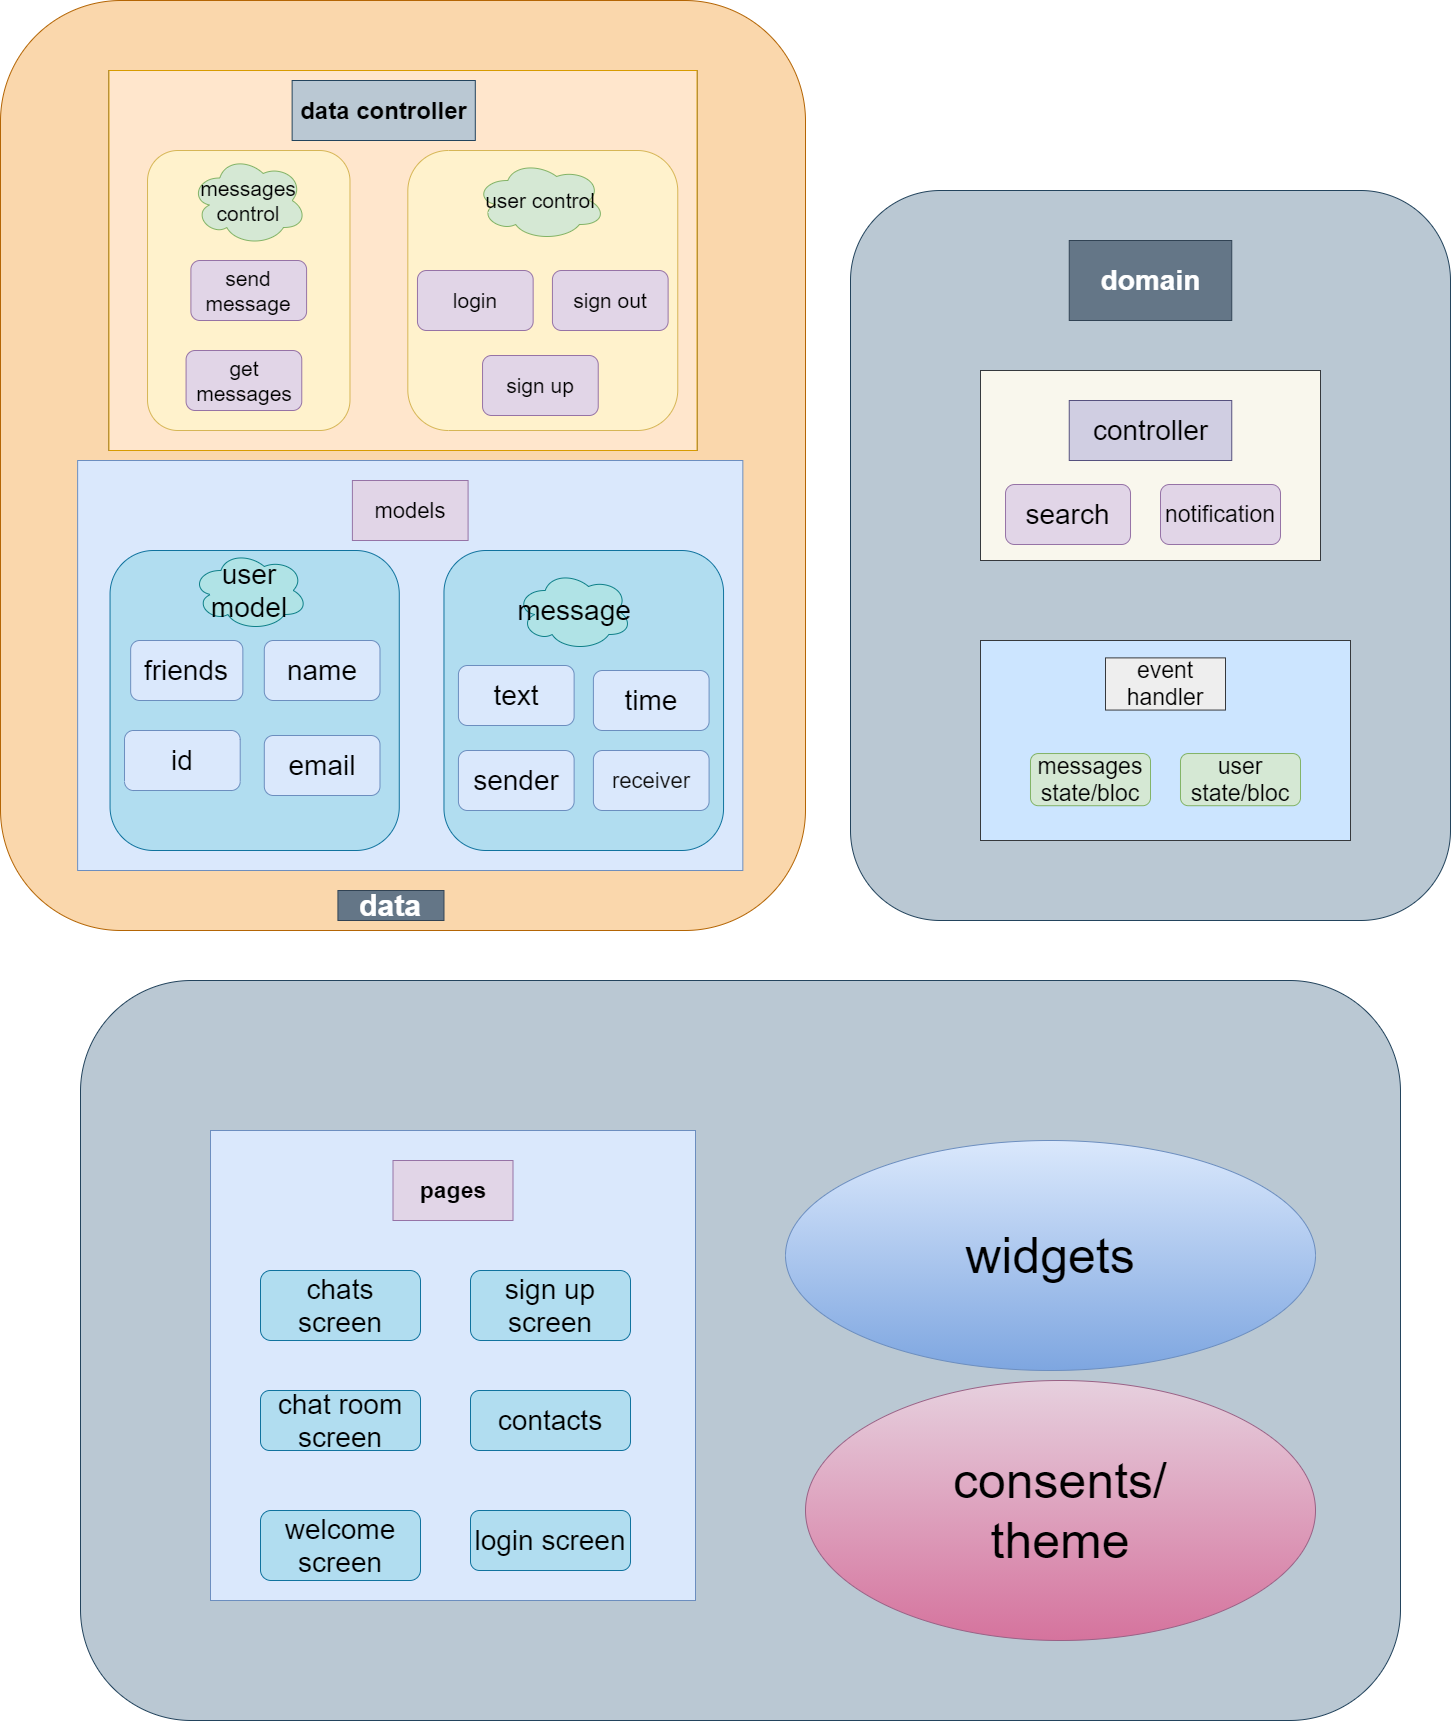

The diagram above was exported from draw.io. Its source (the exported page's mxGraphModel, read from the mxfile embedded in the PNG):
<mxGraphModel dx="782" dy="-401" grid="1" gridSize="10" guides="1" tooltips="1" connect="1" arrows="1" fold="1" page="1" pageScale="1" pageWidth="1400" pageHeight="850" math="0" shadow="0">
  <root>
    <mxCell id="0" />
    <mxCell id="1" parent="0" />
    <mxCell id="l35D20b27-D4FHs3Wq07-240" value="" style="rounded=1;whiteSpace=wrap;html=1;fontSize=28;fillColor=#bac8d3;strokeColor=#23445d;" parent="1" vertex="1">
      <mxGeometry x="1260" y="2620" width="1320" height="740" as="geometry" />
    </mxCell>
    <mxCell id="l35D20b27-D4FHs3Wq07-253" value="&lt;font style=&quot;font-size: 50px&quot;&gt;widgets&lt;/font&gt;" style="ellipse;whiteSpace=wrap;html=1;rounded=0;fontSize=28;gradientColor=#7ea6e0;fillColor=#dae8fc;strokeColor=#6c8ebf;" parent="1" vertex="1">
      <mxGeometry x="1965" y="2780" width="530" height="230" as="geometry" />
    </mxCell>
    <mxCell id="l35D20b27-D4FHs3Wq07-257" value="&lt;font style=&quot;font-size: 50px&quot;&gt;consents/&lt;br&gt;theme&lt;br&gt;&lt;/font&gt;" style="ellipse;whiteSpace=wrap;html=1;rounded=0;fontSize=28;gradientColor=#d5739d;fillColor=#e6d0de;strokeColor=#996185;" parent="1" vertex="1">
      <mxGeometry x="1985" y="3020" width="510" height="260" as="geometry" />
    </mxCell>
    <mxCell id="9SxiSuwMM_fq8yhYW4Kn-43" value="" style="group" parent="1" vertex="1" connectable="0">
      <mxGeometry x="1180" y="1640" width="805" height="930" as="geometry" />
    </mxCell>
    <mxCell id="OuLZB2s8WMfRfP95M2wo-8" value="" style="rounded=1;whiteSpace=wrap;html=1;fontSize=28;fillColor=#fad7ac;strokeColor=#b46504;" parent="9SxiSuwMM_fq8yhYW4Kn-43" vertex="1">
      <mxGeometry width="804.9999999999999" height="930" as="geometry" />
    </mxCell>
    <mxCell id="OuLZB2s8WMfRfP95M2wo-48" value="&lt;h1 style=&quot;font-size: 30px;&quot;&gt;data&lt;/h1&gt;" style="rounded=0;whiteSpace=wrap;html=1;fontSize=30;fillColor=#647687;strokeColor=#314354;fontColor=#ffffff;fontStyle=1" parent="9SxiSuwMM_fq8yhYW4Kn-43" vertex="1">
      <mxGeometry x="337.4251497005988" y="890" width="106.04790419161674" height="30" as="geometry" />
    </mxCell>
    <mxCell id="9SxiSuwMM_fq8yhYW4Kn-7" value="" style="whiteSpace=wrap;html=1;rounded=0;fontSize=22;fillColor=#dae8fc;strokeColor=#6c8ebf;" parent="9SxiSuwMM_fq8yhYW4Kn-43" vertex="1">
      <mxGeometry x="77.12574850299399" y="460" width="665.2095808383232" height="410" as="geometry" />
    </mxCell>
    <mxCell id="9SxiSuwMM_fq8yhYW4Kn-8" value="" style="rounded=1;whiteSpace=wrap;html=1;fontSize=28;fillColor=#b1ddf0;strokeColor=#10739e;" parent="9SxiSuwMM_fq8yhYW4Kn-43" vertex="1">
      <mxGeometry x="109.54748502994023" y="550" width="289.2215568862275" height="300" as="geometry" />
    </mxCell>
    <mxCell id="9SxiSuwMM_fq8yhYW4Kn-9" value="name" style="rounded=1;whiteSpace=wrap;html=1;fontSize=28;fillColor=#dae8fc;strokeColor=#6c8ebf;" parent="9SxiSuwMM_fq8yhYW4Kn-43" vertex="1">
      <mxGeometry x="263.7989820359282" y="640" width="115.68862275449099" height="60" as="geometry" />
    </mxCell>
    <mxCell id="9SxiSuwMM_fq8yhYW4Kn-10" value="email" style="rounded=1;whiteSpace=wrap;html=1;fontSize=28;fillColor=#dae8fc;strokeColor=#6c8ebf;" parent="9SxiSuwMM_fq8yhYW4Kn-43" vertex="1">
      <mxGeometry x="263.7989820359282" y="735" width="115.68862275449099" height="60" as="geometry" />
    </mxCell>
    <mxCell id="9SxiSuwMM_fq8yhYW4Kn-11" value="id" style="rounded=1;whiteSpace=wrap;html=1;fontSize=28;fillColor=#dae8fc;strokeColor=#6c8ebf;" parent="9SxiSuwMM_fq8yhYW4Kn-43" vertex="1">
      <mxGeometry x="124.00856287425161" y="730" width="115.68862275449099" height="60" as="geometry" />
    </mxCell>
    <mxCell id="9SxiSuwMM_fq8yhYW4Kn-12" value="friends" style="rounded=1;whiteSpace=wrap;html=1;fontSize=28;fillColor=#dae8fc;strokeColor=#6c8ebf;" parent="9SxiSuwMM_fq8yhYW4Kn-43" vertex="1">
      <mxGeometry x="130.15934131736546" y="640" width="112.18904191616767" height="60" as="geometry" />
    </mxCell>
    <mxCell id="9SxiSuwMM_fq8yhYW4Kn-17" value="&lt;span style=&quot;font-size: 28px;&quot;&gt;user&lt;br style=&quot;font-size: 28px;&quot;&gt;model&lt;br style=&quot;font-size: 28px;&quot;&gt;&lt;/span&gt;" style="ellipse;shape=cloud;whiteSpace=wrap;html=1;fontSize=28;fillColor=#b0e3e6;strokeColor=#0e8088;" parent="9SxiSuwMM_fq8yhYW4Kn-43" vertex="1">
      <mxGeometry x="191.4935928143713" y="550" width="115.68862275449099" height="80" as="geometry" />
    </mxCell>
    <mxCell id="9SxiSuwMM_fq8yhYW4Kn-20" value="models" style="rounded=0;whiteSpace=wrap;html=1;fontSize=22;fillColor=#e1d5e7;strokeColor=#9673a6;" parent="9SxiSuwMM_fq8yhYW4Kn-43" vertex="1">
      <mxGeometry x="351.895868263473" y="480" width="115.68862275449099" height="60" as="geometry" />
    </mxCell>
    <mxCell id="9SxiSuwMM_fq8yhYW4Kn-27" value="" style="group" parent="9SxiSuwMM_fq8yhYW4Kn-43" vertex="1" connectable="0">
      <mxGeometry x="443.4730538922155" y="550" width="279.58083832335325" height="300" as="geometry" />
    </mxCell>
    <mxCell id="9SxiSuwMM_fq8yhYW4Kn-13" value="" style="rounded=1;whiteSpace=wrap;html=1;fontSize=28;fillColor=#b1ddf0;strokeColor=#10739e;" parent="9SxiSuwMM_fq8yhYW4Kn-27" vertex="1">
      <mxGeometry width="279.58083832335325" height="300" as="geometry" />
    </mxCell>
    <mxCell id="9SxiSuwMM_fq8yhYW4Kn-14" value="text" style="rounded=1;whiteSpace=wrap;html=1;fontSize=28;fillColor=#dae8fc;strokeColor=#6c8ebf;" parent="9SxiSuwMM_fq8yhYW4Kn-27" vertex="1">
      <mxGeometry x="14.461077844311374" y="115" width="115.68862275449099" height="60" as="geometry" />
    </mxCell>
    <mxCell id="9SxiSuwMM_fq8yhYW4Kn-15" value="sender" style="rounded=1;whiteSpace=wrap;html=1;fontSize=28;fillColor=#dae8fc;strokeColor=#6c8ebf;" parent="9SxiSuwMM_fq8yhYW4Kn-27" vertex="1">
      <mxGeometry x="14.461077844311374" y="200" width="115.68862275449099" height="60" as="geometry" />
    </mxCell>
    <mxCell id="9SxiSuwMM_fq8yhYW4Kn-16" value="time" style="rounded=1;whiteSpace=wrap;html=1;fontSize=28;fillColor=#dae8fc;strokeColor=#6c8ebf;" parent="9SxiSuwMM_fq8yhYW4Kn-27" vertex="1">
      <mxGeometry x="149.43113772455087" y="120" width="115.68862275449099" height="60" as="geometry" />
    </mxCell>
    <mxCell id="9SxiSuwMM_fq8yhYW4Kn-18" value="&lt;span style=&quot;font-size: 28px;&quot;&gt;message&lt;/span&gt;" style="ellipse;shape=cloud;whiteSpace=wrap;html=1;fontSize=28;fillColor=#b0e3e6;strokeColor=#0e8088;" parent="9SxiSuwMM_fq8yhYW4Kn-27" vertex="1">
      <mxGeometry x="72.30538922155665" y="20" width="115.68862275449099" height="80" as="geometry" />
    </mxCell>
    <mxCell id="9SxiSuwMM_fq8yhYW4Kn-19" value="&lt;font color=&quot;#0f0f0f&quot;&gt;receiver&lt;/font&gt;" style="rounded=1;whiteSpace=wrap;html=1;fontSize=22;fillColor=#dae8fc;strokeColor=#6c8ebf;" parent="9SxiSuwMM_fq8yhYW4Kn-27" vertex="1">
      <mxGeometry x="149.43113772455087" y="200" width="115.68862275449099" height="60" as="geometry" />
    </mxCell>
    <mxCell id="9SxiSuwMM_fq8yhYW4Kn-40" value="" style="group;fillColor=#cdeb8b;strokeColor=#36393d;" parent="9SxiSuwMM_fq8yhYW4Kn-43" vertex="1" connectable="0">
      <mxGeometry x="108.45808383233532" y="70" width="588.0838323353294" height="380" as="geometry" />
    </mxCell>
    <mxCell id="9SxiSuwMM_fq8yhYW4Kn-29" value="" style="whiteSpace=wrap;html=1;rounded=0;fontSize=22;fillColor=#ffe6cc;strokeColor=#d79b00;" parent="9SxiSuwMM_fq8yhYW4Kn-40" vertex="1">
      <mxGeometry width="588.0838323353294" height="380" as="geometry" />
    </mxCell>
    <mxCell id="9SxiSuwMM_fq8yhYW4Kn-30" value="data controller" style="rounded=0;whiteSpace=wrap;html=1;fontSize=24;fontStyle=1;fillColor=#bac8d3;strokeColor=#23445d;" parent="9SxiSuwMM_fq8yhYW4Kn-40" vertex="1">
      <mxGeometry x="183.17365269461084" y="10" width="183.17365269461084" height="60" as="geometry" />
    </mxCell>
    <mxCell id="9SxiSuwMM_fq8yhYW4Kn-31" value="" style="rounded=1;whiteSpace=wrap;html=1;fontSize=24;fillColor=#fff2cc;strokeColor=#d6b656;" parent="9SxiSuwMM_fq8yhYW4Kn-40" vertex="1">
      <mxGeometry x="38.562874251497014" y="80" width="202.45508982035932" height="280" as="geometry" />
    </mxCell>
    <mxCell id="9SxiSuwMM_fq8yhYW4Kn-32" value="messages&lt;br style=&quot;font-size: 21px;&quot;&gt;control" style="ellipse;shape=cloud;whiteSpace=wrap;html=1;rounded=0;fontSize=21;fillColor=#d5e8d4;strokeColor=#82b366;" parent="9SxiSuwMM_fq8yhYW4Kn-40" vertex="1">
      <mxGeometry x="81.94610778443116" y="85" width="115.68862275449105" height="90" as="geometry" />
    </mxCell>
    <mxCell id="9SxiSuwMM_fq8yhYW4Kn-33" value="send message" style="rounded=1;whiteSpace=wrap;html=1;fontSize=21;fillColor=#e1d5e7;strokeColor=#9673a6;" parent="9SxiSuwMM_fq8yhYW4Kn-40" vertex="1">
      <mxGeometry x="81.94610778443116" y="190" width="115.68862275449105" height="60" as="geometry" />
    </mxCell>
    <mxCell id="9SxiSuwMM_fq8yhYW4Kn-34" value="get&lt;br&gt;messages" style="rounded=1;whiteSpace=wrap;html=1;fontSize=21;fillColor=#e1d5e7;strokeColor=#9673a6;" parent="9SxiSuwMM_fq8yhYW4Kn-40" vertex="1">
      <mxGeometry x="77.12574850299403" y="280" width="115.68862275449105" height="60" as="geometry" />
    </mxCell>
    <mxCell id="9SxiSuwMM_fq8yhYW4Kn-35" value="" style="rounded=1;whiteSpace=wrap;html=1;fontSize=21;fillColor=#fff2cc;strokeColor=#d6b656;" parent="9SxiSuwMM_fq8yhYW4Kn-40" vertex="1">
      <mxGeometry x="298.8622754491018" y="80" width="269.94011976047904" height="280" as="geometry" />
    </mxCell>
    <mxCell id="9SxiSuwMM_fq8yhYW4Kn-36" value="user control" style="ellipse;shape=cloud;whiteSpace=wrap;html=1;rounded=0;fontSize=21;fillColor=#d5e8d4;strokeColor=#82b366;" parent="9SxiSuwMM_fq8yhYW4Kn-40" vertex="1">
      <mxGeometry x="366.3473053892217" y="90" width="130.14970059880247" height="80" as="geometry" />
    </mxCell>
    <mxCell id="9SxiSuwMM_fq8yhYW4Kn-37" value="login" style="rounded=1;whiteSpace=wrap;html=1;fontSize=21;fillColor=#e1d5e7;strokeColor=#9673a6;" parent="9SxiSuwMM_fq8yhYW4Kn-40" vertex="1">
      <mxGeometry x="308.5029940119761" y="200" width="115.68862275449105" height="60" as="geometry" />
    </mxCell>
    <mxCell id="9SxiSuwMM_fq8yhYW4Kn-38" value="sign up" style="rounded=1;whiteSpace=wrap;html=1;fontSize=21;fillColor=#e1d5e7;strokeColor=#9673a6;" parent="9SxiSuwMM_fq8yhYW4Kn-40" vertex="1">
      <mxGeometry x="373.5778443113773" y="285" width="115.68862275449105" height="60" as="geometry" />
    </mxCell>
    <mxCell id="9SxiSuwMM_fq8yhYW4Kn-39" value="sign out" style="rounded=1;whiteSpace=wrap;html=1;fontSize=21;fillColor=#e1d5e7;strokeColor=#9673a6;" parent="9SxiSuwMM_fq8yhYW4Kn-40" vertex="1">
      <mxGeometry x="443.4730538922156" y="200" width="115.68862275449105" height="60" as="geometry" />
    </mxCell>
    <mxCell id="9SxiSuwMM_fq8yhYW4Kn-61" value="" style="group" parent="1" vertex="1" connectable="0">
      <mxGeometry x="2030" y="1830" width="600" height="730" as="geometry" />
    </mxCell>
    <mxCell id="l35D20b27-D4FHs3Wq07-72" value="" style="rounded=1;whiteSpace=wrap;html=1;fontSize=28;fillColor=#bac8d3;strokeColor=#23445d;" parent="9SxiSuwMM_fq8yhYW4Kn-61" vertex="1">
      <mxGeometry width="600" height="730" as="geometry" />
    </mxCell>
    <mxCell id="l35D20b27-D4FHs3Wq07-110" value="&lt;h1 style=&quot;font-size: 28px;&quot;&gt;domain&lt;/h1&gt;" style="rounded=0;whiteSpace=wrap;html=1;fontSize=28;fillColor=#647687;strokeColor=#314354;fontColor=#ffffff;fontStyle=1" parent="9SxiSuwMM_fq8yhYW4Kn-61" vertex="1">
      <mxGeometry x="218.75" y="50" width="162.5" height="80" as="geometry" />
    </mxCell>
    <mxCell id="9SxiSuwMM_fq8yhYW4Kn-54" value="" style="group" parent="9SxiSuwMM_fq8yhYW4Kn-61" vertex="1" connectable="0">
      <mxGeometry x="130" y="180" width="340" height="190" as="geometry" />
    </mxCell>
    <mxCell id="9SxiSuwMM_fq8yhYW4Kn-50" value="" style="rounded=0;whiteSpace=wrap;html=1;fontSize=23;fillColor=#f9f7ed;strokeColor=#36393d;" parent="9SxiSuwMM_fq8yhYW4Kn-54" vertex="1">
      <mxGeometry width="340" height="190" as="geometry" />
    </mxCell>
    <mxCell id="9SxiSuwMM_fq8yhYW4Kn-51" value="&lt;span style=&quot;font-size: 28px&quot;&gt;controller&lt;/span&gt;" style="rounded=0;whiteSpace=wrap;html=1;fontSize=23;fillColor=#d0cee2;strokeColor=#56517e;" parent="9SxiSuwMM_fq8yhYW4Kn-54" vertex="1">
      <mxGeometry x="88.75" y="30" width="162.5" height="60" as="geometry" />
    </mxCell>
    <mxCell id="l35D20b27-D4FHs3Wq07-102" value="search" style="rounded=1;whiteSpace=wrap;html=1;fontSize=28;fillColor=#e1d5e7;strokeColor=#9673a6;" parent="9SxiSuwMM_fq8yhYW4Kn-54" vertex="1">
      <mxGeometry x="25.01000000000022" y="114" width="125" height="60" as="geometry" />
    </mxCell>
    <mxCell id="9SxiSuwMM_fq8yhYW4Kn-49" value="notification" style="rounded=1;whiteSpace=wrap;html=1;fontSize=23;fillColor=#e1d5e7;strokeColor=#9673a6;" parent="9SxiSuwMM_fq8yhYW4Kn-54" vertex="1">
      <mxGeometry x="180" y="114" width="120" height="60" as="geometry" />
    </mxCell>
    <mxCell id="9SxiSuwMM_fq8yhYW4Kn-59" value="" style="group" parent="9SxiSuwMM_fq8yhYW4Kn-61" vertex="1" connectable="0">
      <mxGeometry x="130" y="450" width="370" height="200" as="geometry" />
    </mxCell>
    <mxCell id="9SxiSuwMM_fq8yhYW4Kn-55" value="" style="rounded=0;whiteSpace=wrap;html=1;fontSize=23;fillColor=#cce5ff;strokeColor=#36393d;" parent="9SxiSuwMM_fq8yhYW4Kn-59" vertex="1">
      <mxGeometry width="370" height="200" as="geometry" />
    </mxCell>
    <mxCell id="9SxiSuwMM_fq8yhYW4Kn-56" value="event handler" style="rounded=0;whiteSpace=wrap;html=1;fontSize=23;fillColor=#eeeeee;strokeColor=#36393d;" parent="9SxiSuwMM_fq8yhYW4Kn-59" vertex="1">
      <mxGeometry x="125" y="17.391304347826086" width="120" height="52.17391304347826" as="geometry" />
    </mxCell>
    <mxCell id="9SxiSuwMM_fq8yhYW4Kn-57" value="messages&lt;br&gt;state/bloc" style="rounded=1;whiteSpace=wrap;html=1;fontSize=23;fillColor=#d5e8d4;strokeColor=#82b366;" parent="9SxiSuwMM_fq8yhYW4Kn-59" vertex="1">
      <mxGeometry x="50" y="113.04347826086956" width="120" height="52.17391304347826" as="geometry" />
    </mxCell>
    <mxCell id="9SxiSuwMM_fq8yhYW4Kn-58" value="user&lt;br&gt;state/bloc" style="rounded=1;whiteSpace=wrap;html=1;fontSize=23;fillColor=#d5e8d4;strokeColor=#82b366;" parent="9SxiSuwMM_fq8yhYW4Kn-59" vertex="1">
      <mxGeometry x="200" y="113.04347826086956" width="120" height="52.17391304347826" as="geometry" />
    </mxCell>
    <mxCell id="9SxiSuwMM_fq8yhYW4Kn-70" value="" style="group" parent="1" vertex="1" connectable="0">
      <mxGeometry x="1390" y="2770" width="485" height="470" as="geometry" />
    </mxCell>
    <mxCell id="9SxiSuwMM_fq8yhYW4Kn-62" value="" style="whiteSpace=wrap;html=1;rounded=0;fontSize=23;fillColor=#dae8fc;strokeColor=#6c8ebf;" parent="9SxiSuwMM_fq8yhYW4Kn-70" vertex="1">
      <mxGeometry width="485" height="470" as="geometry" />
    </mxCell>
    <mxCell id="9SxiSuwMM_fq8yhYW4Kn-63" value="&lt;span style=&quot;font-size: 28px;&quot;&gt;welcome screen&lt;/span&gt;" style="rounded=1;whiteSpace=wrap;html=1;fontSize=28;fillColor=#b1ddf0;strokeColor=#10739e;" parent="9SxiSuwMM_fq8yhYW4Kn-70" vertex="1">
      <mxGeometry x="50.000000000000114" y="380" width="160" height="70" as="geometry" />
    </mxCell>
    <mxCell id="9SxiSuwMM_fq8yhYW4Kn-64" value="&lt;span style=&quot;font-size: 28px;&quot;&gt;login screen&lt;/span&gt;" style="rounded=1;whiteSpace=wrap;html=1;fontSize=28;fillColor=#b1ddf0;strokeColor=#10739e;" parent="9SxiSuwMM_fq8yhYW4Kn-70" vertex="1">
      <mxGeometry x="260.0000000000001" y="380" width="160" height="60" as="geometry" />
    </mxCell>
    <mxCell id="9SxiSuwMM_fq8yhYW4Kn-65" value="&lt;span style=&quot;font-size: 28px;&quot;&gt;sign up screen&lt;/span&gt;" style="rounded=1;whiteSpace=wrap;html=1;fontSize=28;fillColor=#b1ddf0;strokeColor=#10739e;" parent="9SxiSuwMM_fq8yhYW4Kn-70" vertex="1">
      <mxGeometry x="260.0000000000001" y="140" width="160" height="70" as="geometry" />
    </mxCell>
    <mxCell id="9SxiSuwMM_fq8yhYW4Kn-66" value="&lt;span style=&quot;font-size: 28px;&quot;&gt;chats screen&lt;/span&gt;" style="rounded=1;whiteSpace=wrap;html=1;fontSize=28;fillColor=#b1ddf0;strokeColor=#10739e;" parent="9SxiSuwMM_fq8yhYW4Kn-70" vertex="1">
      <mxGeometry x="50.000000000000114" y="140" width="160" height="70" as="geometry" />
    </mxCell>
    <mxCell id="9SxiSuwMM_fq8yhYW4Kn-67" value="&lt;span style=&quot;font-size: 28px;&quot;&gt;chat room screen&lt;/span&gt;" style="rounded=1;whiteSpace=wrap;html=1;fontSize=28;fillColor=#b1ddf0;strokeColor=#10739e;" parent="9SxiSuwMM_fq8yhYW4Kn-70" vertex="1">
      <mxGeometry x="50.000000000000114" y="260" width="160" height="60" as="geometry" />
    </mxCell>
    <mxCell id="9SxiSuwMM_fq8yhYW4Kn-68" value="contacts" style="rounded=1;whiteSpace=wrap;html=1;fontSize=28;fillColor=#b1ddf0;strokeColor=#10739e;" parent="9SxiSuwMM_fq8yhYW4Kn-70" vertex="1">
      <mxGeometry x="260.0000000000001" y="260" width="160" height="60" as="geometry" />
    </mxCell>
    <mxCell id="9SxiSuwMM_fq8yhYW4Kn-69" value="pages" style="rounded=0;whiteSpace=wrap;html=1;fontSize=23;fontStyle=1;fillColor=#e1d5e7;strokeColor=#9673a6;" parent="9SxiSuwMM_fq8yhYW4Kn-70" vertex="1">
      <mxGeometry x="182.5" y="30" width="120" height="60" as="geometry" />
    </mxCell>
  </root>
</mxGraphModel>